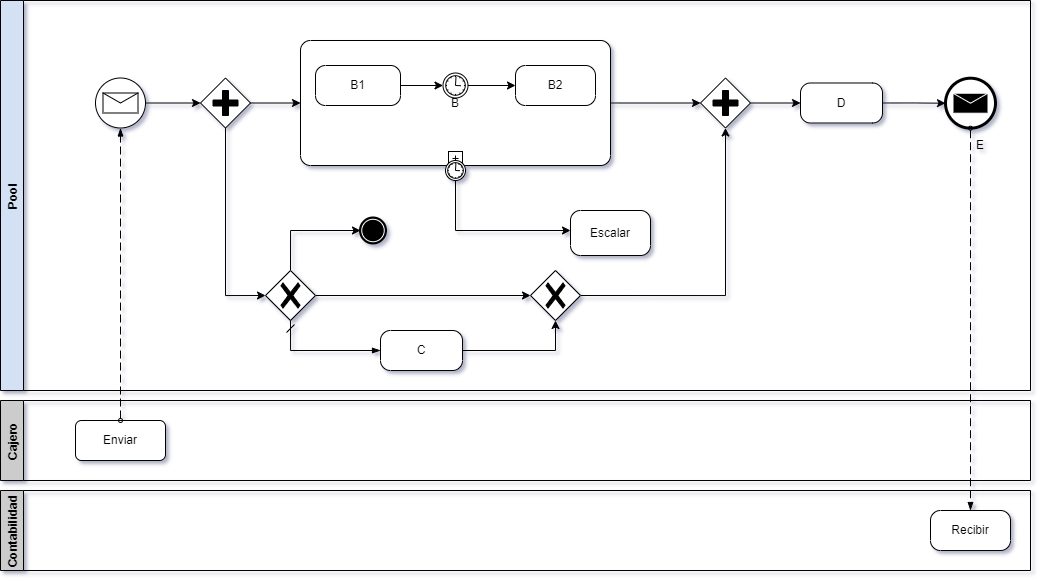

The diagram above was exported from draw.io. Its source (the exported page's mxGraphModel, read from the mxfile embedded in the PNG):
<mxGraphModel dx="1221" dy="754" grid="1" gridSize="10" guides="1" tooltips="1" connect="1" arrows="1" fold="1" page="1" pageScale="1" pageWidth="850" pageHeight="1100" background="none" math="0" shadow="0">
  <root>
    <mxCell id="0" />
    <mxCell id="1" parent="0" />
    <mxCell id="XMR9P0BYQQ0DJmxkGt_R-2" value="Pool" style="swimlane;horizontal=0;fillColor=#D4E1F5;" vertex="1" parent="1">
      <mxGeometry x="40" y="60" width="1030" height="390" as="geometry" />
    </mxCell>
    <mxCell id="XMR9P0BYQQ0DJmxkGt_R-12" style="edgeStyle=orthogonalEdgeStyle;rounded=0;orthogonalLoop=1;jettySize=auto;html=1;exitX=1;exitY=0.5;exitDx=0;exitDy=0;exitPerimeter=0;entryX=0;entryY=0.5;entryDx=0;entryDy=0;entryPerimeter=0;" edge="1" parent="XMR9P0BYQQ0DJmxkGt_R-2" source="XMR9P0BYQQ0DJmxkGt_R-8" target="XMR9P0BYQQ0DJmxkGt_R-10">
      <mxGeometry relative="1" as="geometry" />
    </mxCell>
    <mxCell id="XMR9P0BYQQ0DJmxkGt_R-8" value="" style="points=[[0.145,0.145,0],[0.5,0,0],[0.855,0.145,0],[1,0.5,0],[0.855,0.855,0],[0.5,1,0],[0.145,0.855,0],[0,0.5,0]];shape=mxgraph.bpmn.event;html=1;verticalLabelPosition=bottom;labelBackgroundColor=#ffffff;verticalAlign=top;align=center;perimeter=ellipsePerimeter;outlineConnect=0;aspect=fixed;outline=standard;symbol=message;" vertex="1" parent="XMR9P0BYQQ0DJmxkGt_R-2">
      <mxGeometry x="95" y="77.5" width="50" height="50" as="geometry" />
    </mxCell>
    <mxCell id="XMR9P0BYQQ0DJmxkGt_R-27" style="edgeStyle=orthogonalEdgeStyle;rounded=0;orthogonalLoop=1;jettySize=auto;html=1;exitX=1;exitY=0.5;exitDx=0;exitDy=0;exitPerimeter=0;entryX=0;entryY=0.5;entryDx=0;entryDy=0;entryPerimeter=0;" edge="1" parent="XMR9P0BYQQ0DJmxkGt_R-2" source="XMR9P0BYQQ0DJmxkGt_R-10" target="XMR9P0BYQQ0DJmxkGt_R-17">
      <mxGeometry relative="1" as="geometry" />
    </mxCell>
    <mxCell id="XMR9P0BYQQ0DJmxkGt_R-29" style="edgeStyle=orthogonalEdgeStyle;rounded=0;orthogonalLoop=1;jettySize=auto;html=1;exitX=0.5;exitY=1;exitDx=0;exitDy=0;exitPerimeter=0;entryX=0;entryY=0.5;entryDx=0;entryDy=0;entryPerimeter=0;" edge="1" parent="XMR9P0BYQQ0DJmxkGt_R-2" source="XMR9P0BYQQ0DJmxkGt_R-10" target="XMR9P0BYQQ0DJmxkGt_R-28">
      <mxGeometry relative="1" as="geometry" />
    </mxCell>
    <mxCell id="XMR9P0BYQQ0DJmxkGt_R-10" value="" style="points=[[0.25,0.25,0],[0.5,0,0],[0.75,0.25,0],[1,0.5,0],[0.75,0.75,0],[0.5,1,0],[0.25,0.75,0],[0,0.5,0]];shape=mxgraph.bpmn.gateway2;html=1;verticalLabelPosition=bottom;labelBackgroundColor=#ffffff;verticalAlign=top;align=center;perimeter=rhombusPerimeter;outlineConnect=0;outline=none;symbol=none;gwType=parallel;" vertex="1" parent="XMR9P0BYQQ0DJmxkGt_R-2">
      <mxGeometry x="200" y="77.5" width="50" height="50" as="geometry" />
    </mxCell>
    <mxCell id="XMR9P0BYQQ0DJmxkGt_R-41" style="edgeStyle=orthogonalEdgeStyle;rounded=0;orthogonalLoop=1;jettySize=auto;html=1;exitX=1;exitY=0.5;exitDx=0;exitDy=0;exitPerimeter=0;entryX=0;entryY=0.5;entryDx=0;entryDy=0;entryPerimeter=0;" edge="1" parent="XMR9P0BYQQ0DJmxkGt_R-2" source="XMR9P0BYQQ0DJmxkGt_R-17" target="XMR9P0BYQQ0DJmxkGt_R-39">
      <mxGeometry relative="1" as="geometry" />
    </mxCell>
    <mxCell id="XMR9P0BYQQ0DJmxkGt_R-17" value="B" style="points=[[0.25,0,0],[0.5,0,0],[0.75,0,0],[1,0.25,0],[1,0.5,0],[1,0.75,0],[0.75,1,0],[0.5,1,0],[0.25,1,0],[0,0.75,0],[0,0.5,0],[0,0.25,0]];shape=mxgraph.bpmn.task;whiteSpace=wrap;rectStyle=rounded;size=10;taskMarker=abstract;isLoopSub=1;" vertex="1" parent="XMR9P0BYQQ0DJmxkGt_R-2">
      <mxGeometry x="300" y="40" width="310" height="125" as="geometry" />
    </mxCell>
    <mxCell id="XMR9P0BYQQ0DJmxkGt_R-21" style="edgeStyle=orthogonalEdgeStyle;rounded=0;orthogonalLoop=1;jettySize=auto;html=1;exitX=1;exitY=0.5;exitDx=0;exitDy=0;exitPerimeter=0;entryX=0;entryY=0.5;entryDx=0;entryDy=0;entryPerimeter=0;" edge="1" parent="XMR9P0BYQQ0DJmxkGt_R-2" source="XMR9P0BYQQ0DJmxkGt_R-18" target="XMR9P0BYQQ0DJmxkGt_R-20">
      <mxGeometry relative="1" as="geometry" />
    </mxCell>
    <mxCell id="XMR9P0BYQQ0DJmxkGt_R-18" value="B1" style="points=[[0.25,0,0],[0.5,0,0],[0.75,0,0],[1,0.25,0],[1,0.5,0],[1,0.75,0],[0.75,1,0],[0.5,1,0],[0.25,1,0],[0,0.75,0],[0,0.5,0],[0,0.25,0]];shape=mxgraph.bpmn.task;whiteSpace=wrap;rectStyle=rounded;size=10;taskMarker=abstract;" vertex="1" parent="XMR9P0BYQQ0DJmxkGt_R-2">
      <mxGeometry x="315" y="65" width="85" height="40" as="geometry" />
    </mxCell>
    <mxCell id="XMR9P0BYQQ0DJmxkGt_R-19" value="B2" style="points=[[0.25,0,0],[0.5,0,0],[0.75,0,0],[1,0.25,0],[1,0.5,0],[1,0.75,0],[0.75,1,0],[0.5,1,0],[0.25,1,0],[0,0.75,0],[0,0.5,0],[0,0.25,0]];shape=mxgraph.bpmn.task;whiteSpace=wrap;rectStyle=rounded;size=10;taskMarker=abstract;" vertex="1" parent="XMR9P0BYQQ0DJmxkGt_R-2">
      <mxGeometry x="515" y="65" width="80" height="40" as="geometry" />
    </mxCell>
    <mxCell id="XMR9P0BYQQ0DJmxkGt_R-22" style="edgeStyle=orthogonalEdgeStyle;rounded=0;orthogonalLoop=1;jettySize=auto;html=1;exitX=1;exitY=0.5;exitDx=0;exitDy=0;exitPerimeter=0;entryX=0;entryY=0.5;entryDx=0;entryDy=0;entryPerimeter=0;" edge="1" parent="XMR9P0BYQQ0DJmxkGt_R-2" source="XMR9P0BYQQ0DJmxkGt_R-20" target="XMR9P0BYQQ0DJmxkGt_R-19">
      <mxGeometry relative="1" as="geometry" />
    </mxCell>
    <mxCell id="XMR9P0BYQQ0DJmxkGt_R-20" value="" style="points=[[0.145,0.145,0],[0.5,0,0],[0.855,0.145,0],[1,0.5,0],[0.855,0.855,0],[0.5,1,0],[0.145,0.855,0],[0,0.5,0]];shape=mxgraph.bpmn.event;html=1;verticalLabelPosition=bottom;labelBackgroundColor=#ffffff;verticalAlign=top;align=center;perimeter=ellipsePerimeter;outlineConnect=0;aspect=fixed;outline=standard;symbol=timer;" vertex="1" parent="XMR9P0BYQQ0DJmxkGt_R-2">
      <mxGeometry x="442.5" y="72.5" width="25" height="25" as="geometry" />
    </mxCell>
    <mxCell id="XMR9P0BYQQ0DJmxkGt_R-26" style="edgeStyle=orthogonalEdgeStyle;rounded=0;orthogonalLoop=1;jettySize=auto;html=1;exitX=0.5;exitY=1;exitDx=0;exitDy=0;exitPerimeter=0;" edge="1" parent="XMR9P0BYQQ0DJmxkGt_R-2" source="XMR9P0BYQQ0DJmxkGt_R-23" target="XMR9P0BYQQ0DJmxkGt_R-25">
      <mxGeometry relative="1" as="geometry">
        <Array as="points">
          <mxPoint x="455" y="230" />
        </Array>
      </mxGeometry>
    </mxCell>
    <mxCell id="XMR9P0BYQQ0DJmxkGt_R-23" value="" style="points=[[0.145,0.145,0],[0.5,0,0],[0.855,0.145,0],[1,0.5,0],[0.855,0.855,0],[0.5,1,0],[0.145,0.855,0],[0,0.5,0]];shape=mxgraph.bpmn.event;html=1;verticalLabelPosition=bottom;labelBackgroundColor=#ffffff;verticalAlign=top;align=center;perimeter=ellipsePerimeter;outlineConnect=0;aspect=fixed;outline=standard;symbol=timer;" vertex="1" parent="XMR9P0BYQQ0DJmxkGt_R-2">
      <mxGeometry x="445" y="160" width="20" height="20" as="geometry" />
    </mxCell>
    <mxCell id="XMR9P0BYQQ0DJmxkGt_R-25" value="Escalar" style="points=[[0.25,0,0],[0.5,0,0],[0.75,0,0],[1,0.25,0],[1,0.5,0],[1,0.75,0],[0.75,1,0],[0.5,1,0],[0.25,1,0],[0,0.75,0],[0,0.5,0],[0,0.25,0]];shape=mxgraph.bpmn.task;whiteSpace=wrap;rectStyle=rounded;size=10;taskMarker=abstract;" vertex="1" parent="XMR9P0BYQQ0DJmxkGt_R-2">
      <mxGeometry x="570" y="210" width="80" height="45" as="geometry" />
    </mxCell>
    <mxCell id="XMR9P0BYQQ0DJmxkGt_R-31" style="edgeStyle=orthogonalEdgeStyle;rounded=0;orthogonalLoop=1;jettySize=auto;html=1;exitX=0.5;exitY=0;exitDx=0;exitDy=0;exitPerimeter=0;entryX=0;entryY=0.5;entryDx=0;entryDy=0;entryPerimeter=0;" edge="1" parent="XMR9P0BYQQ0DJmxkGt_R-2" source="XMR9P0BYQQ0DJmxkGt_R-28" target="XMR9P0BYQQ0DJmxkGt_R-30">
      <mxGeometry relative="1" as="geometry" />
    </mxCell>
    <mxCell id="XMR9P0BYQQ0DJmxkGt_R-33" style="edgeStyle=orthogonalEdgeStyle;rounded=0;orthogonalLoop=1;jettySize=auto;html=1;exitX=1;exitY=0.5;exitDx=0;exitDy=0;exitPerimeter=0;entryX=0;entryY=0.5;entryDx=0;entryDy=0;entryPerimeter=0;" edge="1" parent="XMR9P0BYQQ0DJmxkGt_R-2" source="XMR9P0BYQQ0DJmxkGt_R-28" target="XMR9P0BYQQ0DJmxkGt_R-32">
      <mxGeometry relative="1" as="geometry" />
    </mxCell>
    <mxCell id="XMR9P0BYQQ0DJmxkGt_R-28" value="" style="points=[[0.25,0.25,0],[0.5,0,0],[0.75,0.25,0],[1,0.5,0],[0.75,0.75,0],[0.5,1,0],[0.25,0.75,0],[0,0.5,0]];shape=mxgraph.bpmn.gateway2;html=1;verticalLabelPosition=bottom;labelBackgroundColor=#ffffff;verticalAlign=top;align=center;perimeter=rhombusPerimeter;outlineConnect=0;outline=none;symbol=none;gwType=exclusive;" vertex="1" parent="XMR9P0BYQQ0DJmxkGt_R-2">
      <mxGeometry x="265" y="270" width="50" height="50" as="geometry" />
    </mxCell>
    <mxCell id="XMR9P0BYQQ0DJmxkGt_R-30" value="" style="points=[[0.145,0.145,0],[0.5,0,0],[0.855,0.145,0],[1,0.5,0],[0.855,0.855,0],[0.5,1,0],[0.145,0.855,0],[0,0.5,0]];shape=mxgraph.bpmn.event;html=1;verticalLabelPosition=bottom;labelBackgroundColor=#ffffff;verticalAlign=top;align=center;perimeter=ellipsePerimeter;outlineConnect=0;aspect=fixed;outline=end;symbol=terminate;" vertex="1" parent="XMR9P0BYQQ0DJmxkGt_R-2">
      <mxGeometry x="360" y="217.5" width="25" height="25" as="geometry" />
    </mxCell>
    <mxCell id="XMR9P0BYQQ0DJmxkGt_R-40" style="edgeStyle=orthogonalEdgeStyle;rounded=0;orthogonalLoop=1;jettySize=auto;html=1;exitX=1;exitY=0.5;exitDx=0;exitDy=0;exitPerimeter=0;entryX=0.5;entryY=1;entryDx=0;entryDy=0;entryPerimeter=0;" edge="1" parent="XMR9P0BYQQ0DJmxkGt_R-2" source="XMR9P0BYQQ0DJmxkGt_R-32" target="XMR9P0BYQQ0DJmxkGt_R-39">
      <mxGeometry relative="1" as="geometry" />
    </mxCell>
    <mxCell id="XMR9P0BYQQ0DJmxkGt_R-32" value="" style="points=[[0.25,0.25,0],[0.5,0,0],[0.75,0.25,0],[1,0.5,0],[0.75,0.75,0],[0.5,1,0],[0.25,0.75,0],[0,0.5,0]];shape=mxgraph.bpmn.gateway2;html=1;verticalLabelPosition=bottom;labelBackgroundColor=#ffffff;verticalAlign=top;align=center;perimeter=rhombusPerimeter;outlineConnect=0;outline=none;symbol=none;gwType=exclusive;" vertex="1" parent="XMR9P0BYQQ0DJmxkGt_R-2">
      <mxGeometry x="530" y="270" width="50" height="50" as="geometry" />
    </mxCell>
    <mxCell id="XMR9P0BYQQ0DJmxkGt_R-38" style="edgeStyle=orthogonalEdgeStyle;rounded=0;orthogonalLoop=1;jettySize=auto;html=1;exitX=1;exitY=0.5;exitDx=0;exitDy=0;exitPerimeter=0;entryX=0.5;entryY=1;entryDx=0;entryDy=0;entryPerimeter=0;" edge="1" parent="XMR9P0BYQQ0DJmxkGt_R-2" source="XMR9P0BYQQ0DJmxkGt_R-35" target="XMR9P0BYQQ0DJmxkGt_R-32">
      <mxGeometry relative="1" as="geometry" />
    </mxCell>
    <mxCell id="XMR9P0BYQQ0DJmxkGt_R-35" value="C" style="points=[[0.25,0,0],[0.5,0,0],[0.75,0,0],[1,0.25,0],[1,0.5,0],[1,0.75,0],[0.75,1,0],[0.5,1,0],[0.25,1,0],[0,0.75,0],[0,0.5,0],[0,0.25,0]];shape=mxgraph.bpmn.task;whiteSpace=wrap;rectStyle=rounded;size=10;taskMarker=abstract;" vertex="1" parent="XMR9P0BYQQ0DJmxkGt_R-2">
      <mxGeometry x="380" y="330" width="82" height="40" as="geometry" />
    </mxCell>
    <mxCell id="XMR9P0BYQQ0DJmxkGt_R-37" value="" style="fontSize=12;html=1;endArrow=blockThin;endFill=1;startArrow=dash;startFill=0;endSize=6;startSize=6;rounded=0;exitX=0.5;exitY=1;exitDx=0;exitDy=0;exitPerimeter=0;entryX=0;entryY=0.5;entryDx=0;entryDy=0;entryPerimeter=0;edgeStyle=orthogonalEdgeStyle;" edge="1" parent="XMR9P0BYQQ0DJmxkGt_R-2" source="XMR9P0BYQQ0DJmxkGt_R-28" target="XMR9P0BYQQ0DJmxkGt_R-35">
      <mxGeometry width="160" relative="1" as="geometry">
        <mxPoint x="370" y="360" as="sourcePoint" />
        <mxPoint x="530" y="360" as="targetPoint" />
      </mxGeometry>
    </mxCell>
    <mxCell id="XMR9P0BYQQ0DJmxkGt_R-43" style="edgeStyle=orthogonalEdgeStyle;rounded=0;orthogonalLoop=1;jettySize=auto;html=1;exitX=1;exitY=0.5;exitDx=0;exitDy=0;exitPerimeter=0;entryX=0;entryY=0.5;entryDx=0;entryDy=0;entryPerimeter=0;" edge="1" parent="XMR9P0BYQQ0DJmxkGt_R-2" source="XMR9P0BYQQ0DJmxkGt_R-39" target="XMR9P0BYQQ0DJmxkGt_R-42">
      <mxGeometry relative="1" as="geometry" />
    </mxCell>
    <mxCell id="XMR9P0BYQQ0DJmxkGt_R-39" value="" style="points=[[0.25,0.25,0],[0.5,0,0],[0.75,0.25,0],[1,0.5,0],[0.75,0.75,0],[0.5,1,0],[0.25,0.75,0],[0,0.5,0]];shape=mxgraph.bpmn.gateway2;html=1;verticalLabelPosition=bottom;labelBackgroundColor=#ffffff;verticalAlign=top;align=center;perimeter=rhombusPerimeter;outlineConnect=0;outline=none;symbol=none;gwType=parallel;" vertex="1" parent="XMR9P0BYQQ0DJmxkGt_R-2">
      <mxGeometry x="700" y="77.5" width="50" height="50" as="geometry" />
    </mxCell>
    <mxCell id="XMR9P0BYQQ0DJmxkGt_R-45" style="edgeStyle=orthogonalEdgeStyle;rounded=0;orthogonalLoop=1;jettySize=auto;html=1;exitX=1;exitY=0.5;exitDx=0;exitDy=0;exitPerimeter=0;" edge="1" parent="XMR9P0BYQQ0DJmxkGt_R-2" source="XMR9P0BYQQ0DJmxkGt_R-42" target="XMR9P0BYQQ0DJmxkGt_R-53">
      <mxGeometry relative="1" as="geometry">
        <mxPoint x="970.000070777156" y="102.70588235294122" as="targetPoint" />
      </mxGeometry>
    </mxCell>
    <mxCell id="XMR9P0BYQQ0DJmxkGt_R-42" value="D" style="points=[[0.25,0,0],[0.5,0,0],[0.75,0,0],[1,0.25,0],[1,0.5,0],[1,0.75,0],[0.75,1,0],[0.5,1,0],[0.25,1,0],[0,0.75,0],[0,0.5,0],[0,0.25,0]];shape=mxgraph.bpmn.task;whiteSpace=wrap;rectStyle=rounded;size=10;taskMarker=abstract;" vertex="1" parent="XMR9P0BYQQ0DJmxkGt_R-2">
      <mxGeometry x="800" y="82.5" width="82" height="40" as="geometry" />
    </mxCell>
    <mxCell id="XMR9P0BYQQ0DJmxkGt_R-53" value="" style="points=[[0.145,0.145,0],[0.5,0,0],[0.855,0.145,0],[1,0.5,0],[0.855,0.855,0],[0.5,1,0],[0.145,0.855,0],[0,0.5,0]];shape=mxgraph.bpmn.event;html=1;verticalLabelPosition=bottom;labelBackgroundColor=#ffffff;verticalAlign=top;align=center;perimeter=ellipsePerimeter;outlineConnect=0;aspect=fixed;outline=end;symbol=message;" vertex="1" parent="XMR9P0BYQQ0DJmxkGt_R-2">
      <mxGeometry x="945.000070777156" y="77.70588235294122" width="50" height="50" as="geometry" />
    </mxCell>
    <mxCell id="XMR9P0BYQQ0DJmxkGt_R-56" value="E" style="text;html=1;strokeColor=none;fillColor=none;align=center;verticalAlign=middle;whiteSpace=wrap;rounded=0;" vertex="1" parent="XMR9P0BYQQ0DJmxkGt_R-2">
      <mxGeometry x="950" y="130" width="60" height="30" as="geometry" />
    </mxCell>
    <mxCell id="XMR9P0BYQQ0DJmxkGt_R-3" value="Cajero" style="swimlane;horizontal=0;fillColor=#CCCCCC;" vertex="1" parent="1">
      <mxGeometry x="40" y="460" width="1030" height="80" as="geometry" />
    </mxCell>
    <mxCell id="XMR9P0BYQQ0DJmxkGt_R-5" value="Enviar" style="rounded=1;whiteSpace=wrap;html=1;" vertex="1" parent="XMR9P0BYQQ0DJmxkGt_R-3">
      <mxGeometry x="75" y="20" width="90" height="40" as="geometry" />
    </mxCell>
    <mxCell id="XMR9P0BYQQ0DJmxkGt_R-51" value="" style="dashed=1;dashPattern=8 4;endArrow=blockThin;endFill=1;startArrow=oval;startFill=0;endSize=6;startSize=4;rounded=0;entryX=0.5;entryY=1;entryDx=0;entryDy=0;entryPerimeter=0;" edge="1" parent="XMR9P0BYQQ0DJmxkGt_R-3" target="XMR9P0BYQQ0DJmxkGt_R-8">
      <mxGeometry width="160" relative="1" as="geometry">
        <mxPoint x="120" y="20" as="sourcePoint" />
        <mxPoint x="280" y="20" as="targetPoint" />
      </mxGeometry>
    </mxCell>
    <mxCell id="XMR9P0BYQQ0DJmxkGt_R-4" value="Contabilidad" style="swimlane;horizontal=0;startSize=23;fillColor=#CCCCCC;" vertex="1" parent="1">
      <mxGeometry x="40" y="550" width="1030" height="80" as="geometry" />
    </mxCell>
    <mxCell id="XMR9P0BYQQ0DJmxkGt_R-47" value="Recibir" style="points=[[0.25,0,0],[0.5,0,0],[0.75,0,0],[1,0.25,0],[1,0.5,0],[1,0.75,0],[0.75,1,0],[0.5,1,0],[0.25,1,0],[0,0.75,0],[0,0.5,0],[0,0.25,0]];shape=mxgraph.bpmn.task;whiteSpace=wrap;rectStyle=rounded;size=10;taskMarker=abstract;" vertex="1" parent="XMR9P0BYQQ0DJmxkGt_R-4">
      <mxGeometry x="930" y="20" width="80" height="40" as="geometry" />
    </mxCell>
    <mxCell id="XMR9P0BYQQ0DJmxkGt_R-49" value="" style="dashed=1;dashPattern=8 4;endArrow=blockThin;endFill=1;startArrow=oval;startFill=0;endSize=6;startSize=4;rounded=0;exitX=0.5;exitY=1;exitDx=0;exitDy=0;exitPerimeter=0;entryX=0.5;entryY=0;entryDx=0;entryDy=0;entryPerimeter=0;" edge="1" parent="1" source="XMR9P0BYQQ0DJmxkGt_R-53" target="XMR9P0BYQQ0DJmxkGt_R-47">
      <mxGeometry width="160" relative="1" as="geometry">
        <mxPoint x="1023.75" y="176.5" as="sourcePoint" />
        <mxPoint x="930" y="420" as="targetPoint" />
      </mxGeometry>
    </mxCell>
  </root>
</mxGraphModel>